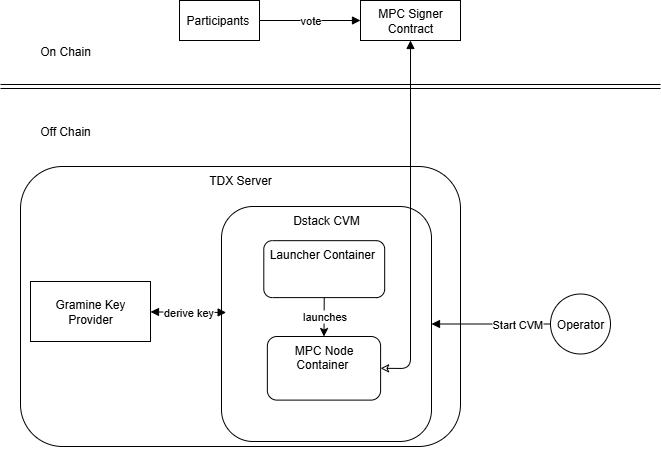

The diagram above was exported from draw.io. Its source (the exported page's mxGraphModel, read from the mxfile embedded in the PNG):
<mxGraphModel dx="946" dy="563" grid="1" gridSize="10" guides="1" tooltips="1" connect="1" arrows="1" fold="1" page="1" pageScale="1" pageWidth="1169" pageHeight="827" background="#ffffff" math="0" shadow="0">
  <root>
    <mxCell id="0" />
    <mxCell id="1" parent="0" />
    <mxCell id="2" value="Participants&amp;nbsp;" style="shape=rectangle;whiteSpace=wrap;html=1;" parent="1" vertex="1">
      <mxGeometry x="279" y="34" width="80" height="40" as="geometry" />
    </mxCell>
    <mxCell id="3" value="MPC Signer Contract" style="shape=rectangle;whiteSpace=wrap;html=1;" parent="1" vertex="1">
      <mxGeometry x="460" y="34" width="100" height="40" as="geometry" />
    </mxCell>
    <mxCell id="4" value="Operator" style="shape=ellipse;whiteSpace=wrap;html=1;" parent="1" vertex="1">
      <mxGeometry x="650" y="327.5" width="60" height="60" as="geometry" />
    </mxCell>
    <mxCell id="7" value="vote" style="endArrow=block;html=1;" parent="1" source="2" target="3" edge="1">
      <mxGeometry relative="1" as="geometry" />
    </mxCell>
    <mxCell id="KbUGzsUVGDjYmkY0TRU--17" value="" style="shape=link;html=1;rounded=0;" edge="1" parent="1">
      <mxGeometry width="100" relative="1" as="geometry">
        <mxPoint x="100" y="120" as="sourcePoint" />
        <mxPoint x="760" y="120" as="targetPoint" />
      </mxGeometry>
    </mxCell>
    <mxCell id="KbUGzsUVGDjYmkY0TRU--19" value="On Chain" style="text;strokeColor=none;align=center;fillColor=none;html=1;verticalAlign=middle;whiteSpace=wrap;rounded=0;" vertex="1" parent="1">
      <mxGeometry x="120" y="70" width="90" height="30" as="geometry" />
    </mxCell>
    <mxCell id="KbUGzsUVGDjYmkY0TRU--20" value="" style="group" vertex="1" connectable="0" parent="1">
      <mxGeometry x="280" y="200" width="310" height="290" as="geometry" />
    </mxCell>
    <mxCell id="KbUGzsUVGDjYmkY0TRU--15" value="TDX Server" style="rounded=1;whiteSpace=wrap;html=1;verticalAlign=top;" vertex="1" parent="KbUGzsUVGDjYmkY0TRU--20">
      <mxGeometry x="-160" width="440" height="280" as="geometry" />
    </mxCell>
    <mxCell id="KbUGzsUVGDjYmkY0TRU--12" value="Dstack CVM" style="shape=rectangle;rounded=1;whiteSpace=wrap;html=1;align=center;verticalAlign=top;" vertex="1" parent="KbUGzsUVGDjYmkY0TRU--20">
      <mxGeometry x="41" y="40" width="210" height="235" as="geometry" />
    </mxCell>
    <mxCell id="KbUGzsUVGDjYmkY0TRU--13" value="Launcher Container&amp;nbsp;" style="shape=rectangle;rounded=1;whiteSpace=wrap;html=1;verticalAlign=top;" vertex="1" parent="KbUGzsUVGDjYmkY0TRU--12">
      <mxGeometry x="42.30314136781355" y="34.166666666666664" width="120.88257347019564" height="56.94444444444444" as="geometry" />
    </mxCell>
    <mxCell id="KbUGzsUVGDjYmkY0TRU--14" value="MPC Node Container&amp;nbsp;" style="shape=rectangle;rounded=1;whiteSpace=wrap;html=1;verticalAlign=top;" vertex="1" parent="KbUGzsUVGDjYmkY0TRU--12">
      <mxGeometry x="45.85090114691426" y="130" width="113.26160567995632" height="63.61" as="geometry" />
    </mxCell>
    <mxCell id="KbUGzsUVGDjYmkY0TRU--16" value="launches" style="endArrow=classic;html=1;rounded=0;exitX=0.5;exitY=1;exitDx=0;exitDy=0;entryX=0.5;entryY=0;entryDx=0;entryDy=0;" edge="1" parent="KbUGzsUVGDjYmkY0TRU--12" source="KbUGzsUVGDjYmkY0TRU--13" target="KbUGzsUVGDjYmkY0TRU--14">
      <mxGeometry width="50" height="50" relative="1" as="geometry">
        <mxPoint x="104.54709056881788" y="-28.47222222222222" as="sourcePoint" />
        <mxPoint x="148.10837830582528" y="-85.41666666666666" as="targetPoint" />
      </mxGeometry>
    </mxCell>
    <mxCell id="5" value="Gramine Key Provider" style="shape=rectangle;whiteSpace=wrap;html=1;" parent="KbUGzsUVGDjYmkY0TRU--20" vertex="1">
      <mxGeometry x="-150" y="115" width="120" height="60" as="geometry" />
    </mxCell>
    <mxCell id="10" value="derive key" style="endArrow=block;html=1;entryX=0.022;entryY=0.451;entryDx=0;entryDy=0;entryPerimeter=0;startArrow=block;startFill=1;" parent="KbUGzsUVGDjYmkY0TRU--20" source="5" target="KbUGzsUVGDjYmkY0TRU--12" edge="1">
      <mxGeometry relative="1" as="geometry">
        <mxPoint x="-10" y="90" as="targetPoint" />
      </mxGeometry>
    </mxCell>
    <mxCell id="9" value="" style="endArrow=block;html=1;startArrow=classic;startFill=0;exitX=1;exitY=0.5;exitDx=0;exitDy=0;entryX=0.5;entryY=1;entryDx=0;entryDy=0;" parent="1" source="KbUGzsUVGDjYmkY0TRU--14" target="3" edge="1">
      <mxGeometry relative="1" as="geometry">
        <mxPoint x="510" y="380" as="sourcePoint" />
        <mxPoint x="530" y="90" as="targetPoint" />
        <Array as="points">
          <mxPoint x="510" y="402" />
        </Array>
      </mxGeometry>
    </mxCell>
    <mxCell id="KbUGzsUVGDjYmkY0TRU--23" value="Off Chain" style="text;strokeColor=none;align=center;fillColor=none;html=1;verticalAlign=middle;whiteSpace=wrap;rounded=0;" vertex="1" parent="1">
      <mxGeometry x="120" y="150" width="90" height="30" as="geometry" />
    </mxCell>
    <mxCell id="11" value="Start CVM" style="endArrow=block;html=1;entryX=1;entryY=0.5;entryDx=0;entryDy=0;align=left;labelPosition=right;verticalLabelPosition=middle;verticalAlign=middle;" parent="1" source="4" target="KbUGzsUVGDjYmkY0TRU--12" edge="1">
      <mxGeometry relative="1" as="geometry">
        <mxPoint x="580" y="410" as="targetPoint" />
      </mxGeometry>
    </mxCell>
  </root>
</mxGraphModel>